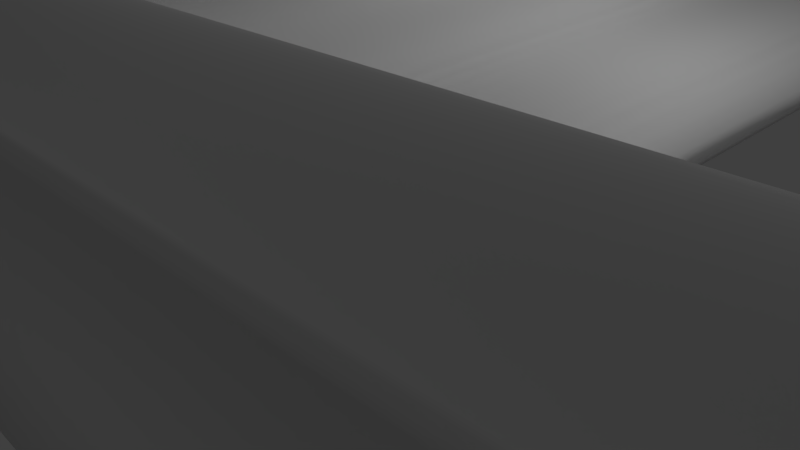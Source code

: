 # Source: frame.blend  (saved by Blender 2.77.0; exported with 4.5.12 LTS)
import bpy
from mathutils import Matrix  # noqa: F401  (used for matrix-valued properties, if any)

bpy.ops.wm.read_factory_settings(use_empty=True)
scene = bpy.context.scene
scene.name = 'Scene'

# ---- collections
col_collection_1 = bpy.data.collections.new('Collection 1'); scene.collection.children.link(col_collection_1)

# ---- world
world_world = bpy.data.worlds.new('World'); scene.world = world_world
world_world.color = (0.05088, 0.05088, 0.05088)
world_world.use_sun_shadow = False
world_world.sun_shadow_jitter_overblur = 0.0
world_world.cycles.sampling_method = 'MANUAL'

# ---- cameras
cam_camera = bpy.data.cameras.new('Camera')
cam_camera.clip_end = 100.0
cam_camera.lens = 35.0
cam_camera.sensor_width = 32.0
cam_camera.sensor_height = 18.0
cam_camera.ortho_scale = 7.314
cam_camera.dof.focus_distance = 0.0
cam_camera.dof.aperture_fstop = 128.0

# ---- lights
light_lamp = bpy.data.lights.new('Lamp', 'POINT')
light_lamp.transmission_factor = 0.0
light_lamp.cutoff_distance = 30.0
light_lamp.energy = 100.0
light_lamp.shadow_buffer_clip_start = 1.001
light_lamp.shadow_soft_size = 0.1
light_lamp.shadow_maximum_resolution = 0.006
light_lamp.use_absolute_resolution = True

# ---- curves / text
cu_beziercurve_001 = bpy.data.curves.new('BezierCurve.001', 'CURVE')
cu_beziercurve_001.dimensions = '3D'
_sp = cu_beziercurve_001.splines.new('BEZIER'); _sp.bezier_points.add(3)
_sp.bezier_points.foreach_set('co', [6.154, -6.102, 2.862, 1.935, -6.126, 2.864, 1.969, 2.502, 3.135, 5.9, 2.502, 3.135])
_sp.bezier_points.foreach_set('handle_left', [6.07, -3.234, 2.953, 3.341, -6.118, 2.864, 1.958, -0.3737, 3.045, 4.59, 2.502, 3.135])
_sp.bezier_points.foreach_set('handle_right', [4.748, -6.11, 2.863, 1.946, -3.25, 2.955, 3.279, 2.502, 3.135, 5.985, -0.3656, 3.044])
for _p, _l, _r in zip(_sp.bezier_points, ['VECTOR', 'VECTOR', 'VECTOR', 'VECTOR'], ['VECTOR', 'VECTOR', 'VECTOR', 'VECTOR']): _p.handle_left_type = _l; _p.handle_right_type = _r
_sp.order_u = 0
_sp.order_v = 0
_sp.use_cyclic_u = True
cu_beziercurve_001.use_path = True
cu_beziercurve_001.use_path_clamp = True
cu_beziercurve_001.bevel_mode = 'OBJECT'
cu_beziercurve_001.bevel_resolution = 0
cu_beziercurve_001.fill_mode = 'HALF'
cu_beziercurve = bpy.data.curves.new('BezierCurve', 'CURVE')
cu_beziercurve.dimensions = '3D'
_sp = cu_beziercurve.splines.new('BEZIER'); _sp.bezier_points.add(4)
_sp.bezier_points.foreach_set('co', [-1.0, 1.462, 0.0, -0.4457, 0.2509, 0.0, 2.003, -0.725, 1.113e-07, -2.96, -1.04, -4.188e-07, -2.972, 1.333, -1.294e-08])
_sp.bezier_points.foreach_set('handle_left', [-1.657, 1.643, -4.313e-09, -0.6305, 0.6545, 0.0, 1.807, 0.2514, 7.421e-08, -1.305, -0.9348, -2.421e-07, -2.968, 0.5422, -1.482e-07])
_sp.bezier_points.foreach_set('handle_right', [-0.1576, 0.9744, 0.0, -0.3422, -0.3154, 3.71e-08, 2.487, -1.522, -6.541e-08, -2.964, -0.2488, -2.835e-07, -2.315, 1.376, -8.626e-09])
for _p, _l, _r in zip(_sp.bezier_points, ['FREE', 'VECTOR', 'FREE', 'VECTOR', 'VECTOR'], ['FREE', 'FREE', 'FREE', 'VECTOR', 'VECTOR']): _p.handle_left_type = _l; _p.handle_right_type = _r
_sp.order_u = 0
_sp.order_v = 0
_sp.use_cyclic_u = True
cu_beziercurve.use_path = True
cu_beziercurve.use_path_clamp = True
cu_beziercurve.bevel_mode = 'OBJECT'
cu_beziercurve.bevel_resolution = 0
cu_beziercurve.fill_mode = 'HALF'

# ---- objects
ob_beziercurve_001 = bpy.data.objects.new('BezierCurve.001', cu_beziercurve_001)
ob_beziercurve = bpy.data.objects.new('BezierCurve', cu_beziercurve)
ob_lamp = bpy.data.objects.new('Lamp', light_lamp)
ob_camera = bpy.data.objects.new('Camera', cam_camera)

# ---- transforms, parenting, visibility, modifiers, constraints
ob_beziercurve_001.location = (0.3922, 2.789, 4.835e-06)
ob_beziercurve_001.lineart.crease_threshold = 0.0
ob_beziercurve.location = (-3.764, 0.0, 1.691)
ob_beziercurve.lineart.crease_threshold = 0.0
ob_lamp.location = (4.076, 1.005, 5.904)
ob_lamp.rotation_euler = (0.6503, 0.05522, 1.866)
ob_lamp.lock_rotations_4d = False
ob_lamp.empty_display_type = 'ARROWS'
ob_lamp.color = (0.0, 0.0, 0.0, 0.0)
ob_lamp.lineart.crease_threshold = 0.0
ob_camera.location = (7.481, -6.508, 5.344)
ob_camera.rotation_euler = (1.109, 0.01082, 0.8149)
ob_camera.lock_rotations_4d = False
ob_camera.empty_display_type = 'ARROWS'
ob_camera.color = (0.0, 0.0, 0.0, 0.0)
ob_camera.display_type = 'WIRE'
ob_camera.lineart.crease_threshold = 0.0
cu_beziercurve_001.bevel_object = ob_beziercurve
cu_beziercurve.bevel_object = ob_beziercurve_001

# ---- collection membership
col_collection_1.objects.link(ob_beziercurve_001)
col_collection_1.objects.link(ob_beziercurve)
col_collection_1.objects.link(ob_lamp)
col_collection_1.objects.link(ob_camera)

# ---- scene / render settings (as saved in the file)
scene.camera = ob_camera
scene.frame_start = 1; scene.frame_end = 250; scene.frame_set(1)
scene.render.engine = 'BLENDER_EEVEE_NEXT'
scene.render.resolution_percentage = 50
scene.render.dither_intensity = 0.0
scene.cycles.use_denoising = False
scene.cycles.samples = 128
scene.cycles.sampling_pattern = 'TABULATED_SOBOL'
scene.cycles.light_sampling_threshold = 0.0
scene.cycles.use_adaptive_sampling = False
scene.cycles.use_light_tree = False
scene.cycles.blur_glossy = 0.0
scene.cycles.sample_clamp_indirect = 0.0
scene.view_settings.view_transform = 'Standard'
bpy.context.view_layer.update()
